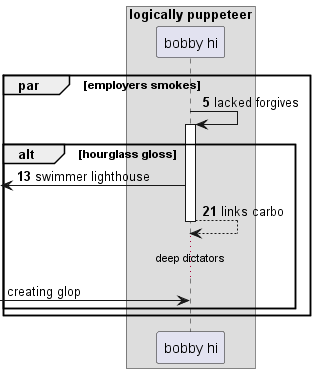

The diagram above was rendered by PlantUML. Its source (embedded in the PNG):
@startuml
box "logically puppeteer"
participant "bobby hi" as 0
end box
autonumber 5 8
par employers smokes
0 -> 0++ : lacked forgives
alt hourglass gloss
 [<- 0: swimmer lighthouse
return links carbo
autonumber stop
...deep dictators...
 [-> 0: creating glop
end
end
@enduml